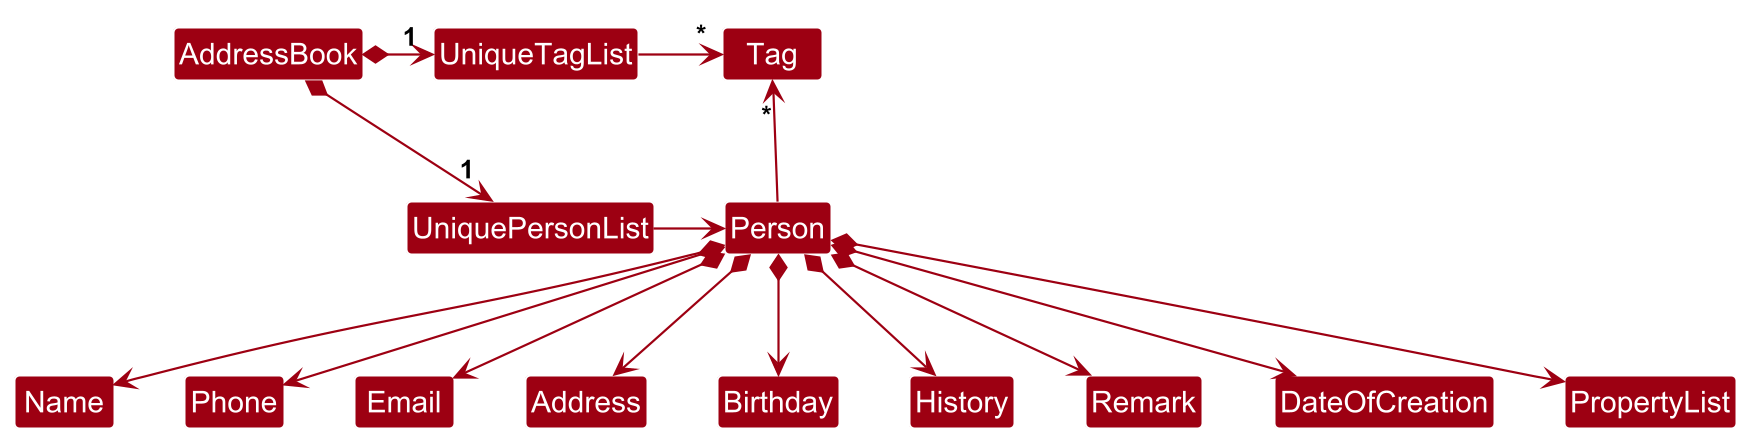

The diagram above was rendered by PlantUML. Its source (embedded in the PNG):
@startuml
!include style.puml
scale 2
skinparam arrowThickness 1.1
skinparam arrowColor MODEL_COLOR
skinparam classBackgroundColor MODEL_COLOR

AddressBook *-right-> "1" UniquePersonList
AddressBook *-right-> "1" UniqueTagList
UniqueTagList -[hidden]down- UniquePersonList
UniqueTagList -[hidden]down- UniquePersonList

UniqueTagList -right-> "*" Tag
UniquePersonList -right-> Person

Person -up-> "*" Tag

Person *--> Name
Person *--> Phone
Person *--> Email
Person *--> Address
Person *--> Birthday
Person *--> History
Person *--> Remark
Person *--> DateOfCreation
Person *--> PropertyList

@enduml